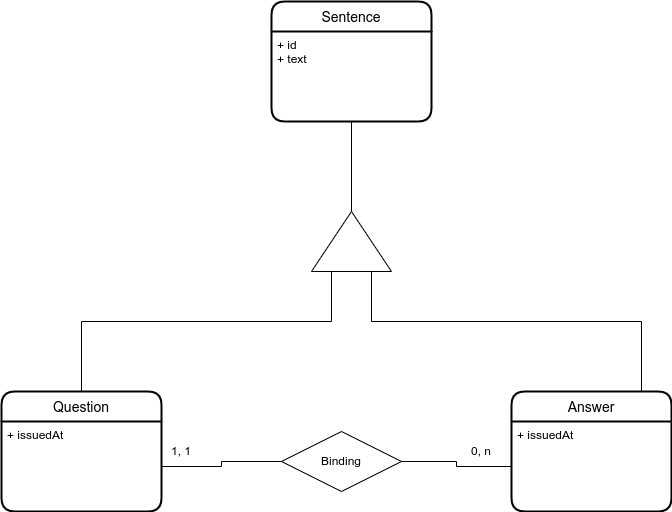

The diagram above was exported from draw.io. Its source (the exported page's mxGraphModel, read from the mxfile embedded in the PNG):
<mxGraphModel dx="1030" dy="1693" grid="1" gridSize="10" guides="1" tooltips="1" connect="1" arrows="1" fold="1" page="1" pageScale="1" pageWidth="850" pageHeight="1100" math="0" shadow="0" extFonts="Permanent Marker^https://fonts.googleapis.com/css?family=Permanent+Marker">
  <root>
    <mxCell id="0" />
    <mxCell id="1" parent="0" />
    <mxCell id="pq3V_fUjBbHe9XdyUaSN-30" value="Sentence" style="swimlane;childLayout=stackLayout;horizontal=1;startSize=30;horizontalStack=0;rounded=1;fontSize=14;fontStyle=0;strokeWidth=2;resizeParent=0;resizeLast=1;shadow=0;dashed=0;align=center;" parent="1" vertex="1">
      <mxGeometry x="370" y="-390" width="160" height="120" as="geometry">
        <mxRectangle x="360" y="140" width="70" height="30" as="alternateBounds" />
      </mxGeometry>
    </mxCell>
    <mxCell id="pq3V_fUjBbHe9XdyUaSN-31" value="+ id&#10;+ text" style="align=left;strokeColor=none;fillColor=none;spacingLeft=4;fontSize=12;verticalAlign=top;resizable=0;rotatable=0;part=1;" parent="pq3V_fUjBbHe9XdyUaSN-30" vertex="1">
      <mxGeometry y="30" width="160" height="90" as="geometry" />
    </mxCell>
    <mxCell id="pq3V_fUjBbHe9XdyUaSN-72" style="edgeStyle=orthogonalEdgeStyle;rounded=0;orthogonalLoop=1;jettySize=auto;html=1;endArrow=none;endFill=0;" parent="1" source="pq3V_fUjBbHe9XdyUaSN-64" target="pq3V_fUjBbHe9XdyUaSN-30" edge="1">
      <mxGeometry relative="1" as="geometry" />
    </mxCell>
    <mxCell id="pq3V_fUjBbHe9XdyUaSN-64" value="" style="triangle;whiteSpace=wrap;html=1;rotation=-90;" parent="1" vertex="1">
      <mxGeometry x="420" y="-190" width="60" height="80" as="geometry" />
    </mxCell>
    <mxCell id="pq3V_fUjBbHe9XdyUaSN-65" value="Answer" style="swimlane;childLayout=stackLayout;horizontal=1;startSize=30;horizontalStack=0;rounded=1;fontSize=14;fontStyle=0;strokeWidth=2;resizeParent=0;resizeLast=1;shadow=0;dashed=0;align=center;" parent="1" vertex="1">
      <mxGeometry x="610" width="160" height="120" as="geometry" />
    </mxCell>
    <mxCell id="pq3V_fUjBbHe9XdyUaSN-66" value="+ issuedAt&#10;" style="align=left;strokeColor=none;fillColor=none;spacingLeft=4;fontSize=12;verticalAlign=top;resizable=0;rotatable=0;part=1;" parent="pq3V_fUjBbHe9XdyUaSN-65" vertex="1">
      <mxGeometry y="30" width="160" height="90" as="geometry" />
    </mxCell>
    <mxCell id="pq3V_fUjBbHe9XdyUaSN-67" value="Question" style="swimlane;childLayout=stackLayout;horizontal=1;startSize=30;horizontalStack=0;rounded=1;fontSize=14;fontStyle=0;strokeWidth=2;resizeParent=0;resizeLast=1;shadow=0;dashed=0;align=center;" parent="1" vertex="1">
      <mxGeometry x="100" width="160" height="120" as="geometry" />
    </mxCell>
    <mxCell id="pq3V_fUjBbHe9XdyUaSN-68" value="+ issuedAt" style="align=left;strokeColor=none;fillColor=none;spacingLeft=4;fontSize=12;verticalAlign=top;resizable=0;rotatable=0;part=1;" parent="pq3V_fUjBbHe9XdyUaSN-67" vertex="1">
      <mxGeometry y="30" width="160" height="90" as="geometry" />
    </mxCell>
    <mxCell id="pq3V_fUjBbHe9XdyUaSN-70" style="edgeStyle=orthogonalEdgeStyle;rounded=0;orthogonalLoop=1;jettySize=auto;html=1;entryX=0;entryY=0.75;entryDx=0;entryDy=0;endArrow=none;endFill=0;exitX=0.5;exitY=0;exitDx=0;exitDy=0;" parent="1" source="pq3V_fUjBbHe9XdyUaSN-65" target="pq3V_fUjBbHe9XdyUaSN-64" edge="1">
      <mxGeometry relative="1" as="geometry">
        <mxPoint x="740" y="-20" as="sourcePoint" />
        <Array as="points">
          <mxPoint x="740" y="-70" />
          <mxPoint x="470" y="-70" />
        </Array>
      </mxGeometry>
    </mxCell>
    <mxCell id="pq3V_fUjBbHe9XdyUaSN-71" style="edgeStyle=orthogonalEdgeStyle;rounded=0;orthogonalLoop=1;jettySize=auto;html=1;entryX=0;entryY=0.25;entryDx=0;entryDy=0;endArrow=none;endFill=0;exitX=0.5;exitY=0;exitDx=0;exitDy=0;" parent="1" source="pq3V_fUjBbHe9XdyUaSN-67" target="pq3V_fUjBbHe9XdyUaSN-64" edge="1">
      <mxGeometry relative="1" as="geometry">
        <mxPoint x="150" as="sourcePoint" />
        <Array as="points">
          <mxPoint x="180" y="-70" />
          <mxPoint x="430" y="-70" />
        </Array>
      </mxGeometry>
    </mxCell>
    <mxCell id="WZWvaMJFmYdm2x6-mM22-44" value="" style="edgeStyle=orthogonalEdgeStyle;rounded=0;orthogonalLoop=1;jettySize=auto;html=1;endArrow=none;endFill=0;" parent="1" source="D_XPiQX0UDK-zH0uU3mF-2" target="pq3V_fUjBbHe9XdyUaSN-66" edge="1">
      <mxGeometry relative="1" as="geometry" />
    </mxCell>
    <mxCell id="dXijk93DUOrKuEvUcMHW-6" value="" style="edgeStyle=orthogonalEdgeStyle;rounded=0;orthogonalLoop=1;jettySize=auto;html=1;endArrow=none;endFill=0;" parent="1" source="D_XPiQX0UDK-zH0uU3mF-2" target="pq3V_fUjBbHe9XdyUaSN-68" edge="1">
      <mxGeometry relative="1" as="geometry" />
    </mxCell>
    <mxCell id="D_XPiQX0UDK-zH0uU3mF-2" value="Binding" style="shape=rhombus;perimeter=rhombusPerimeter;whiteSpace=wrap;html=1;align=center;" parent="1" vertex="1">
      <mxGeometry x="380" y="40" width="120" height="60" as="geometry" />
    </mxCell>
    <mxCell id="Kq5hA1rgDJzJj3K0r3jf-4" value="0, n" style="text;html=1;strokeColor=none;fillColor=none;align=center;verticalAlign=middle;whiteSpace=wrap;rounded=0;" parent="1" vertex="1">
      <mxGeometry x="560" y="50" width="40" height="20" as="geometry" />
    </mxCell>
    <mxCell id="dXijk93DUOrKuEvUcMHW-8" value="1, 1" style="text;html=1;strokeColor=none;fillColor=none;align=center;verticalAlign=middle;whiteSpace=wrap;rounded=0;" parent="1" vertex="1">
      <mxGeometry x="260" y="50" width="40" height="20" as="geometry" />
    </mxCell>
  </root>
</mxGraphModel>